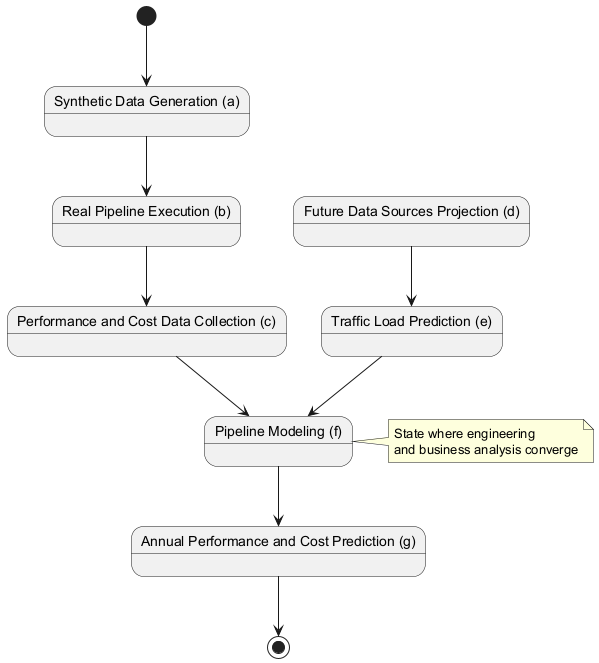

The diagram above was rendered by PlantUML. Its source (embedded in the PNG):
@startuml
[*] --> SyntheticDataGeneration

state SyntheticDataGeneration as "Synthetic Data Generation (a)"
state RealPipelineExecution as "Real Pipeline Execution (b)"
state PerformanceDataCollection as "Performance and Cost Data Collection (c)"
state FutureSourcesProjection as "Future Data Sources Projection (d)"
state TrafficPrediction as "Traffic Load Prediction (e)"
state PipelineModeling as "Pipeline Modeling (f)"
state AnnualPrediction as "Annual Performance and Cost Prediction (g)"

SyntheticDataGeneration --> RealPipelineExecution
RealPipelineExecution --> PerformanceDataCollection
FutureSourcesProjection --> TrafficPrediction
TrafficPrediction --> PipelineModeling
PerformanceDataCollection --> PipelineModeling
PipelineModeling --> AnnualPrediction
AnnualPrediction --> [*]

note right of PipelineModeling
  State where engineering 
  and business analysis converge
end note
@enduml